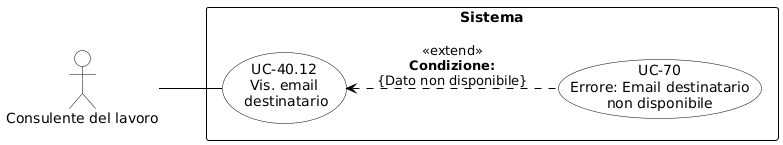

The diagram above was rendered by PlantUML. Its source (embedded in the PNG):
@startuml
skinparam shadowing false
skinparam defaultFontName Arial
left to right direction

skinparam usecase {
    BackgroundColor white
    BorderColor black
    ArrowColor black
}
skinparam actor {
    BackgroundColor white
    BorderColor black
}
skinparam rectangle {
    BorderColor black
    FontStyle bold
}

actor "Consulente del lavoro" as cdl

rectangle "Sistema" {
    usecase "UC-40.12\nVis. email\n destinatario" as UC40_12
    usecase "UC-70\nErrore: Email destinatario\nnon disponibile" as UC70

    UC70 .up.> UC40_12 : «extend»\n<b>Condizione:</b>\n{Dato non disponibile}
}

cdl -- UC40_12
@endl